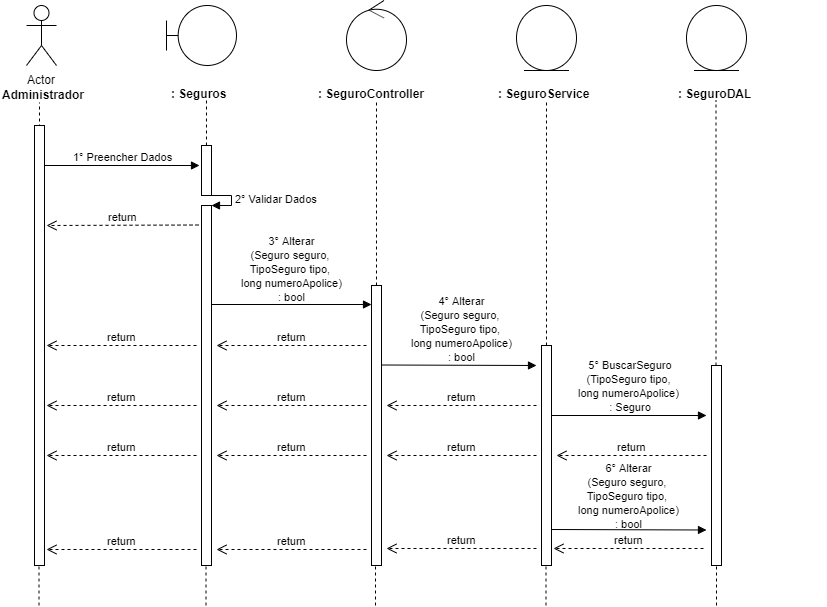

The diagram above was exported from draw.io. Its source (the exported page's mxGraphModel, read from the mxfile embedded in the PNG):
<mxGraphModel dx="984" dy="349" grid="1" gridSize="10" guides="1" tooltips="1" connect="1" arrows="1" fold="1" page="1" pageScale="1" pageWidth="827" pageHeight="1169" math="0" shadow="0">
  <root>
    <mxCell id="0" />
    <mxCell id="1" parent="0" />
    <mxCell id="0rl8sCd2smoYntP0GRUY-1" value="Actor" style="shape=umlActor;verticalLabelPosition=bottom;labelBackgroundColor=#ffffff;verticalAlign=top;html=1;" parent="1" vertex="1">
      <mxGeometry x="120" y="40" width="30" height="60" as="geometry" />
    </mxCell>
    <mxCell id="0rl8sCd2smoYntP0GRUY-3" value="&lt;b&gt;Administrador&lt;/b&gt;" style="text;html=1;resizable=0;points=[];autosize=1;align=left;verticalAlign=top;spacingTop=-4;" parent="1" vertex="1">
      <mxGeometry x="94" y="120" width="100" height="20" as="geometry" />
    </mxCell>
    <mxCell id="0rl8sCd2smoYntP0GRUY-4" value="" style="endArrow=none;dashed=1;html=1;entryX=0.511;entryY=1.25;entryDx=0;entryDy=0;entryPerimeter=0;" parent="1" edge="1">
      <mxGeometry width="50" height="50" relative="1" as="geometry">
        <mxPoint x="133" y="480" as="sourcePoint" />
        <mxPoint x="132.99" y="137" as="targetPoint" />
      </mxGeometry>
    </mxCell>
    <mxCell id="0rl8sCd2smoYntP0GRUY-8" value="" style="shape=umlBoundary;whiteSpace=wrap;html=1;" parent="1" vertex="1">
      <mxGeometry x="260" y="40" width="70" height="60" as="geometry" />
    </mxCell>
    <mxCell id="0rl8sCd2smoYntP0GRUY-11" value="&lt;b&gt;: Seguros&lt;/b&gt;" style="text;html=1;" parent="1" vertex="1">
      <mxGeometry x="263" y="115" width="150" height="30" as="geometry" />
    </mxCell>
    <mxCell id="0rl8sCd2smoYntP0GRUY-12" value="" style="endArrow=none;dashed=1;html=1;entryX=0.511;entryY=1.25;entryDx=0;entryDy=0;entryPerimeter=0;" parent="1" source="0rl8sCd2smoYntP0GRUY-24" edge="1">
      <mxGeometry width="50" height="50" relative="1" as="geometry">
        <mxPoint x="300" y="480" as="sourcePoint" />
        <mxPoint x="299.99" y="135" as="targetPoint" />
      </mxGeometry>
    </mxCell>
    <mxCell id="0rl8sCd2smoYntP0GRUY-13" value="" style="ellipse;shape=umlControl;whiteSpace=wrap;html=1;" parent="1" vertex="1">
      <mxGeometry x="440" y="35" width="60" height="70" as="geometry" />
    </mxCell>
    <mxCell id="0rl8sCd2smoYntP0GRUY-14" value="&lt;b&gt;: SeguroController&lt;/b&gt;" style="text;html=1;" parent="1" vertex="1">
      <mxGeometry x="410" y="115" width="150" height="30" as="geometry" />
    </mxCell>
    <mxCell id="0rl8sCd2smoYntP0GRUY-15" value="" style="endArrow=none;dashed=1;html=1;entryX=0.511;entryY=1.25;entryDx=0;entryDy=0;entryPerimeter=0;" parent="1" source="0rl8sCd2smoYntP0GRUY-33" edge="1">
      <mxGeometry width="50" height="50" relative="1" as="geometry">
        <mxPoint x="470" y="480" as="sourcePoint" />
        <mxPoint x="469.99" y="135" as="targetPoint" />
      </mxGeometry>
    </mxCell>
    <mxCell id="0rl8sCd2smoYntP0GRUY-16" value="" style="ellipse;shape=umlEntity;whiteSpace=wrap;html=1;" parent="1" vertex="1">
      <mxGeometry x="610" y="40" width="60" height="65" as="geometry" />
    </mxCell>
    <mxCell id="0rl8sCd2smoYntP0GRUY-17" value="&lt;b&gt;: SeguroService&lt;/b&gt;" style="text;html=1;" parent="1" vertex="1">
      <mxGeometry x="590" y="115" width="150" height="30" as="geometry" />
    </mxCell>
    <mxCell id="0rl8sCd2smoYntP0GRUY-18" value="" style="ellipse;shape=umlEntity;whiteSpace=wrap;html=1;" parent="1" vertex="1">
      <mxGeometry x="780" y="40" width="60" height="65" as="geometry" />
    </mxCell>
    <mxCell id="0rl8sCd2smoYntP0GRUY-19" value="&lt;b&gt;: SeguroDAL&lt;/b&gt;" style="text;html=1;" parent="1" vertex="1">
      <mxGeometry x="770" y="115" width="150" height="30" as="geometry" />
    </mxCell>
    <mxCell id="0rl8sCd2smoYntP0GRUY-20" value="" style="endArrow=none;dashed=1;html=1;entryX=0.511;entryY=1.25;entryDx=0;entryDy=0;entryPerimeter=0;" parent="1" source="0rl8sCd2smoYntP0GRUY-40" edge="1">
      <mxGeometry width="50" height="50" relative="1" as="geometry">
        <mxPoint x="640" y="479" as="sourcePoint" />
        <mxPoint x="639.99" y="134" as="targetPoint" />
      </mxGeometry>
    </mxCell>
    <mxCell id="0rl8sCd2smoYntP0GRUY-21" value="" style="endArrow=none;dashed=1;html=1;entryX=0.511;entryY=1.25;entryDx=0;entryDy=0;entryPerimeter=0;" parent="1" source="0rl8sCd2smoYntP0GRUY-45" edge="1">
      <mxGeometry width="50" height="50" relative="1" as="geometry">
        <mxPoint x="809.5" y="480" as="sourcePoint" />
        <mxPoint x="809.49" y="135" as="targetPoint" />
      </mxGeometry>
    </mxCell>
    <mxCell id="0rl8sCd2smoYntP0GRUY-22" value="1° Preencher Dados" style="html=1;verticalAlign=bottom;endArrow=block;" parent="1" source="0rl8sCd2smoYntP0GRUY-37" edge="1">
      <mxGeometry width="80" relative="1" as="geometry">
        <mxPoint x="133" y="200" as="sourcePoint" />
        <mxPoint x="293" y="200" as="targetPoint" />
        <mxPoint as="offset" />
      </mxGeometry>
    </mxCell>
    <mxCell id="0rl8sCd2smoYntP0GRUY-24" value="" style="html=1;points=[];perimeter=orthogonalPerimeter;" parent="1" vertex="1">
      <mxGeometry x="295" y="180" width="10" height="50" as="geometry" />
    </mxCell>
    <mxCell id="0rl8sCd2smoYntP0GRUY-25" value="" style="endArrow=none;dashed=1;html=1;entryX=0.511;entryY=1.25;entryDx=0;entryDy=0;entryPerimeter=0;" parent="1" source="0rl8sCd2smoYntP0GRUY-26" target="0rl8sCd2smoYntP0GRUY-24" edge="1">
      <mxGeometry width="50" height="50" relative="1" as="geometry">
        <mxPoint x="300" y="480" as="sourcePoint" />
        <mxPoint x="299.99" y="135" as="targetPoint" />
      </mxGeometry>
    </mxCell>
    <mxCell id="0rl8sCd2smoYntP0GRUY-27" value="2° Validar Dados" style="edgeStyle=orthogonalEdgeStyle;html=1;align=left;spacingLeft=2;endArrow=block;rounded=0;entryX=1;entryY=0;" parent="1" target="0rl8sCd2smoYntP0GRUY-26" edge="1">
      <mxGeometry relative="1" as="geometry">
        <mxPoint x="300" y="230" as="sourcePoint" />
        <Array as="points">
          <mxPoint x="325" y="230" />
        </Array>
      </mxGeometry>
    </mxCell>
    <mxCell id="0rl8sCd2smoYntP0GRUY-26" value="" style="html=1;points=[];perimeter=orthogonalPerimeter;" parent="1" vertex="1">
      <mxGeometry x="295" y="240" width="10" height="360" as="geometry" />
    </mxCell>
    <mxCell id="0rl8sCd2smoYntP0GRUY-29" value="return" style="html=1;verticalAlign=bottom;endArrow=open;dashed=1;endSize=8;" parent="1" edge="1">
      <mxGeometry relative="1" as="geometry">
        <mxPoint x="292" y="259.5" as="sourcePoint" />
        <mxPoint x="140" y="260" as="targetPoint" />
      </mxGeometry>
    </mxCell>
    <mxCell id="0rl8sCd2smoYntP0GRUY-30" value="" style="html=1;verticalAlign=bottom;endArrow=block;" parent="1" edge="1">
      <mxGeometry width="80" relative="1" as="geometry">
        <mxPoint x="305" y="339" as="sourcePoint" />
        <mxPoint x="465" y="339" as="targetPoint" />
      </mxGeometry>
    </mxCell>
    <mxCell id="0rl8sCd2smoYntP0GRUY-31" value="&lt;span style=&quot;font-size: 11px&quot;&gt;3°&amp;nbsp;&lt;/span&gt;&lt;span style=&quot;font-size: 11px&quot;&gt;Alterar&lt;br&gt;(Seguro seguro, &lt;br&gt;TipoSeguro tipo, &lt;br&gt;long numeroApolice)&lt;br&gt;: bool&lt;br&gt;&lt;/span&gt;" style="text;html=1;resizable=0;points=[];autosize=1;align=center;verticalAlign=top;spacingTop=-4;" parent="1" vertex="1">
      <mxGeometry x="325" y="266" width="120" height="70" as="geometry" />
    </mxCell>
    <mxCell id="0rl8sCd2smoYntP0GRUY-33" value="" style="html=1;points=[];perimeter=orthogonalPerimeter;" parent="1" vertex="1">
      <mxGeometry x="465" y="320" width="10" height="280" as="geometry" />
    </mxCell>
    <mxCell id="0rl8sCd2smoYntP0GRUY-35" value="return" style="html=1;verticalAlign=bottom;endArrow=open;dashed=1;endSize=8;" parent="1" edge="1">
      <mxGeometry relative="1" as="geometry">
        <mxPoint x="460" y="380" as="sourcePoint" />
        <mxPoint x="310" y="380" as="targetPoint" />
      </mxGeometry>
    </mxCell>
    <mxCell id="0rl8sCd2smoYntP0GRUY-36" value="return" style="html=1;verticalAlign=bottom;endArrow=open;dashed=1;endSize=8;" parent="1" edge="1">
      <mxGeometry relative="1" as="geometry">
        <mxPoint x="290" y="380" as="sourcePoint" />
        <mxPoint x="140" y="380" as="targetPoint" />
      </mxGeometry>
    </mxCell>
    <mxCell id="0rl8sCd2smoYntP0GRUY-37" value="" style="html=1;points=[];perimeter=orthogonalPerimeter;" parent="1" vertex="1">
      <mxGeometry x="128" y="160" width="10" height="440" as="geometry" />
    </mxCell>
    <mxCell id="0rl8sCd2smoYntP0GRUY-39" value="" style="html=1;verticalAlign=bottom;endArrow=block;" parent="1" edge="1">
      <mxGeometry width="80" relative="1" as="geometry">
        <mxPoint x="475" y="399.5" as="sourcePoint" />
        <mxPoint x="630" y="400" as="targetPoint" />
      </mxGeometry>
    </mxCell>
    <mxCell id="0rl8sCd2smoYntP0GRUY-40" value="" style="html=1;points=[];perimeter=orthogonalPerimeter;" parent="1" vertex="1">
      <mxGeometry x="635" y="380" width="10" height="220" as="geometry" />
    </mxCell>
    <mxCell id="0rl8sCd2smoYntP0GRUY-42" value="return" style="html=1;verticalAlign=bottom;endArrow=open;dashed=1;endSize=8;" parent="1" edge="1">
      <mxGeometry relative="1" as="geometry">
        <mxPoint x="630" y="440" as="sourcePoint" />
        <mxPoint x="480" y="440" as="targetPoint" />
      </mxGeometry>
    </mxCell>
    <mxCell id="0rl8sCd2smoYntP0GRUY-43" value="return" style="html=1;verticalAlign=bottom;endArrow=open;dashed=1;endSize=8;" parent="1" edge="1">
      <mxGeometry relative="1" as="geometry">
        <mxPoint x="460" y="440" as="sourcePoint" />
        <mxPoint x="310" y="440" as="targetPoint" />
      </mxGeometry>
    </mxCell>
    <mxCell id="0rl8sCd2smoYntP0GRUY-44" value="return" style="html=1;verticalAlign=bottom;endArrow=open;dashed=1;endSize=8;" parent="1" edge="1">
      <mxGeometry relative="1" as="geometry">
        <mxPoint x="290" y="440" as="sourcePoint" />
        <mxPoint x="140" y="440" as="targetPoint" />
      </mxGeometry>
    </mxCell>
    <mxCell id="0rl8sCd2smoYntP0GRUY-45" value="" style="html=1;points=[];perimeter=orthogonalPerimeter;" parent="1" vertex="1">
      <mxGeometry x="805" y="400" width="10" height="200" as="geometry" />
    </mxCell>
    <mxCell id="0rl8sCd2smoYntP0GRUY-49" value="" style="html=1;verticalAlign=bottom;endArrow=block;" parent="1" edge="1">
      <mxGeometry width="80" relative="1" as="geometry">
        <mxPoint x="645" y="450" as="sourcePoint" />
        <mxPoint x="800" y="450" as="targetPoint" />
      </mxGeometry>
    </mxCell>
    <mxCell id="0rl8sCd2smoYntP0GRUY-50" value="return" style="html=1;verticalAlign=bottom;endArrow=open;dashed=1;endSize=8;" parent="1" edge="1">
      <mxGeometry relative="1" as="geometry">
        <mxPoint x="800" y="490" as="sourcePoint" />
        <mxPoint x="650" y="490" as="targetPoint" />
      </mxGeometry>
    </mxCell>
    <mxCell id="0rl8sCd2smoYntP0GRUY-51" value="return" style="html=1;verticalAlign=bottom;endArrow=open;dashed=1;endSize=8;" parent="1" edge="1">
      <mxGeometry relative="1" as="geometry">
        <mxPoint x="630" y="490" as="sourcePoint" />
        <mxPoint x="480" y="490" as="targetPoint" />
      </mxGeometry>
    </mxCell>
    <mxCell id="0rl8sCd2smoYntP0GRUY-52" value="return" style="html=1;verticalAlign=bottom;endArrow=open;dashed=1;endSize=8;" parent="1" edge="1">
      <mxGeometry relative="1" as="geometry">
        <mxPoint x="460" y="490" as="sourcePoint" />
        <mxPoint x="310" y="490" as="targetPoint" />
      </mxGeometry>
    </mxCell>
    <mxCell id="0rl8sCd2smoYntP0GRUY-53" value="return" style="html=1;verticalAlign=bottom;endArrow=open;dashed=1;endSize=8;" parent="1" edge="1">
      <mxGeometry relative="1" as="geometry">
        <mxPoint x="290" y="490" as="sourcePoint" />
        <mxPoint x="140" y="490" as="targetPoint" />
      </mxGeometry>
    </mxCell>
    <mxCell id="0rl8sCd2smoYntP0GRUY-55" value="" style="html=1;verticalAlign=bottom;endArrow=block;" parent="1" edge="1">
      <mxGeometry width="80" relative="1" as="geometry">
        <mxPoint x="645" y="564" as="sourcePoint" />
        <mxPoint x="800" y="564.5" as="targetPoint" />
      </mxGeometry>
    </mxCell>
    <mxCell id="0rl8sCd2smoYntP0GRUY-56" value="return" style="html=1;verticalAlign=bottom;endArrow=open;dashed=1;endSize=8;" parent="1" edge="1">
      <mxGeometry relative="1" as="geometry">
        <mxPoint x="797" y="583" as="sourcePoint" />
        <mxPoint x="647" y="583" as="targetPoint" />
      </mxGeometry>
    </mxCell>
    <mxCell id="0rl8sCd2smoYntP0GRUY-57" value="return" style="html=1;verticalAlign=bottom;endArrow=open;dashed=1;endSize=8;" parent="1" edge="1">
      <mxGeometry relative="1" as="geometry">
        <mxPoint x="630" y="583" as="sourcePoint" />
        <mxPoint x="480" y="583" as="targetPoint" />
      </mxGeometry>
    </mxCell>
    <mxCell id="0rl8sCd2smoYntP0GRUY-58" value="return" style="html=1;verticalAlign=bottom;endArrow=open;dashed=1;endSize=8;" parent="1" edge="1">
      <mxGeometry relative="1" as="geometry">
        <mxPoint x="460" y="584" as="sourcePoint" />
        <mxPoint x="310" y="584" as="targetPoint" />
      </mxGeometry>
    </mxCell>
    <mxCell id="0rl8sCd2smoYntP0GRUY-59" value="return" style="html=1;verticalAlign=bottom;endArrow=open;dashed=1;endSize=8;" parent="1" edge="1">
      <mxGeometry relative="1" as="geometry">
        <mxPoint x="290" y="584" as="sourcePoint" />
        <mxPoint x="140" y="584" as="targetPoint" />
      </mxGeometry>
    </mxCell>
    <mxCell id="0rl8sCd2smoYntP0GRUY-60" value="" style="endArrow=none;dashed=1;html=1;" parent="1" edge="1">
      <mxGeometry width="50" height="50" relative="1" as="geometry">
        <mxPoint x="132.5" y="640" as="sourcePoint" />
        <mxPoint x="132.5" y="600" as="targetPoint" />
      </mxGeometry>
    </mxCell>
    <mxCell id="0rl8sCd2smoYntP0GRUY-61" value="" style="endArrow=none;dashed=1;html=1;" parent="1" edge="1">
      <mxGeometry width="50" height="50" relative="1" as="geometry">
        <mxPoint x="299.5" y="640" as="sourcePoint" />
        <mxPoint x="299.5" y="600" as="targetPoint" />
      </mxGeometry>
    </mxCell>
    <mxCell id="0rl8sCd2smoYntP0GRUY-62" value="" style="endArrow=none;dashed=1;html=1;" parent="1" edge="1">
      <mxGeometry width="50" height="50" relative="1" as="geometry">
        <mxPoint x="469" y="640" as="sourcePoint" />
        <mxPoint x="469" y="600" as="targetPoint" />
      </mxGeometry>
    </mxCell>
    <mxCell id="0rl8sCd2smoYntP0GRUY-63" value="" style="endArrow=none;dashed=1;html=1;" parent="1" edge="1">
      <mxGeometry width="50" height="50" relative="1" as="geometry">
        <mxPoint x="639.5" y="640" as="sourcePoint" />
        <mxPoint x="639.5" y="600" as="targetPoint" />
      </mxGeometry>
    </mxCell>
    <mxCell id="0rl8sCd2smoYntP0GRUY-64" value="" style="endArrow=none;dashed=1;html=1;" parent="1" edge="1">
      <mxGeometry width="50" height="50" relative="1" as="geometry">
        <mxPoint x="810" y="640" as="sourcePoint" />
        <mxPoint x="810" y="600" as="targetPoint" />
      </mxGeometry>
    </mxCell>
    <mxCell id="TjRVzkxQD6MoFIfPdHV0-2" value="&lt;span style=&quot;font-size: 11px&quot;&gt;4°&amp;nbsp;&lt;/span&gt;&lt;span style=&quot;font-size: 11px&quot;&gt;Alterar&lt;/span&gt;&lt;br style=&quot;font-size: 11px&quot;&gt;&lt;span style=&quot;font-size: 11px&quot;&gt;(Seguro seguro,&amp;nbsp;&lt;/span&gt;&lt;br style=&quot;font-size: 11px&quot;&gt;&lt;span style=&quot;font-size: 11px&quot;&gt;TipoSeguro tipo,&amp;nbsp;&lt;/span&gt;&lt;br style=&quot;font-size: 11px&quot;&gt;&lt;span style=&quot;font-size: 11px&quot;&gt;long numeroApolice)&lt;/span&gt;&lt;br style=&quot;font-size: 11px&quot;&gt;&lt;span style=&quot;font-size: 11px&quot;&gt;: bool&lt;/span&gt;" style="text;html=1;resizable=0;points=[];autosize=1;align=center;verticalAlign=top;spacingTop=-4;" parent="1" vertex="1">
      <mxGeometry x="495" y="326" width="120" height="70" as="geometry" />
    </mxCell>
    <mxCell id="TjRVzkxQD6MoFIfPdHV0-3" value="&lt;span style=&quot;font-size: 11px&quot;&gt;5° BuscarSeguro&lt;br&gt;(TipoSeguro tipo, &lt;br&gt;long numeroApolice) &lt;br&gt;: Seguro&lt;/span&gt;" style="text;html=1;resizable=0;points=[];autosize=1;align=center;verticalAlign=top;spacingTop=-4;" parent="1" vertex="1">
      <mxGeometry x="662" y="390" width="120" height="60" as="geometry" />
    </mxCell>
    <mxCell id="TjRVzkxQD6MoFIfPdHV0-4" value="&lt;span style=&quot;font-size: 11px&quot;&gt;6°&amp;nbsp;&lt;/span&gt;&lt;span style=&quot;font-size: 11px&quot;&gt;Alterar&lt;/span&gt;&lt;br style=&quot;font-size: 11px&quot;&gt;&lt;span style=&quot;font-size: 11px&quot;&gt;(Seguro seguro,&amp;nbsp;&lt;/span&gt;&lt;br style=&quot;font-size: 11px&quot;&gt;&lt;span style=&quot;font-size: 11px&quot;&gt;TipoSeguro tipo,&amp;nbsp;&lt;/span&gt;&lt;br style=&quot;font-size: 11px&quot;&gt;&lt;span style=&quot;font-size: 11px&quot;&gt;long numeroApolice)&lt;/span&gt;&lt;br style=&quot;font-size: 11px&quot;&gt;&lt;span style=&quot;font-size: 11px&quot;&gt;: bool&lt;/span&gt;" style="text;html=1;resizable=0;points=[];autosize=1;align=center;verticalAlign=top;spacingTop=-4;" parent="1" vertex="1">
      <mxGeometry x="662" y="493" width="120" height="70" as="geometry" />
    </mxCell>
  </root>
</mxGraphModel>